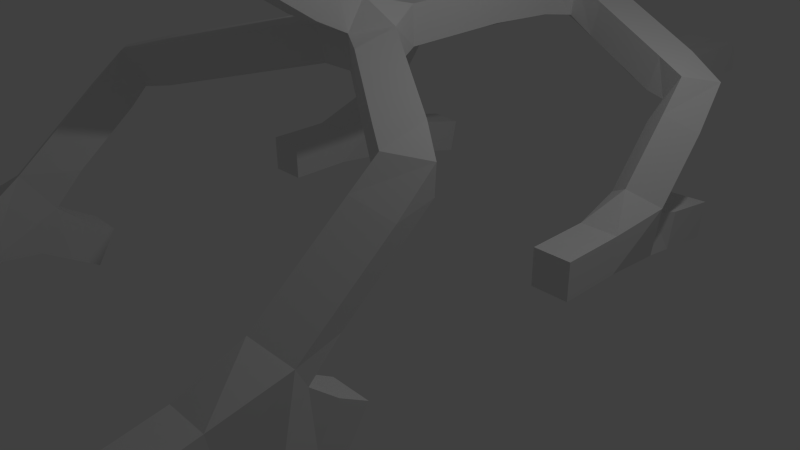 # Source: AnotherCreature.blend  (saved by Blender 2.76.0; exported with 4.5.12 LTS)
import bpy
from mathutils import Matrix  # noqa: F401  (used for matrix-valued properties, if any)

bpy.ops.wm.read_factory_settings(use_empty=True)
scene = bpy.context.scene
scene.name = 'Scene'

# ---- collections
col_collection_1 = bpy.data.collections.new('Collection 1'); scene.collection.children.link(col_collection_1)

# ---- materials (node trees are filled in below, after node groups)
mat_material = bpy.data.materials.new('Material')
mat_material.alpha_threshold = 0.0
mat_material.use_transparent_shadow = False
mat_material.roughness = 0.5
mat_material.line_color = (0.0, 0.0, 0.0, 1.0)

# ---- material node trees

# ---- world
world_world = bpy.data.worlds.new('World'); scene.world = world_world
world_world.color = (0.05088, 0.05088, 0.05088)
world_world.use_sun_shadow = False
world_world.sun_shadow_jitter_overblur = 0.0
world_world.cycles.sampling_method = 'MANUAL'
world_world.cycles.sample_map_resolution = 256

# ---- cameras
cam_camera = bpy.data.cameras.new('Camera')
cam_camera.clip_end = 100.0
cam_camera.lens = 35.0
cam_camera.sensor_width = 32.0
cam_camera.sensor_height = 18.0
cam_camera.ortho_scale = 7.314
cam_camera.dof.focus_distance = 0.0
cam_camera.dof.aperture_fstop = 128.0

# ---- lights
light_lamp = bpy.data.lights.new('Lamp', 'POINT')
light_lamp.transmission_factor = 0.0
light_lamp.cutoff_distance = 30.0
light_lamp.energy = 100.0
light_lamp.shadow_buffer_clip_start = 1.001
light_lamp.shadow_soft_size = 0.1
light_lamp.shadow_maximum_resolution = 0.006
light_lamp.use_absolute_resolution = True
light_lamp.cycles.use_multiple_importance_sampling = False

# ---- meshes
me_cube = bpy.data.meshes.new('Cube')
me_cube.from_pydata([(0.0, -2.98e-08, 0.0), (0.0, -2.341, 1.509), (0.0, -4.083, 1.494), (0.0, -5.301, 1.494), (0.0, 1.954, 0.02985), (0.0, 3.947, -0.07294), (-0.03711, 4.913, -0.7617), (0.2041, 6.56, -1.846), (0.1958, 8.174, -1.849), (2.411, -1.684, -0.5544), (2.411, -3.541, -2.046), (2.411, -5.437, -2.37), (2.411, -2.554, -2.665), (2.434, 3.062, -0.8696), (2.434, 1.786, -2.4), (2.434, 0.473, -2.4), (2.276, 3.638, -2.784)], [(0, 1), (1, 2), (2, 3), (4, 0), (5, 4), (6, 5), (7, 6), (8, 7), (0, 9), (9, 10), (10, 11), (10, 12), (5, 13), (13, 14), (14, 15), (14, 16)], [])
me_cube.materials.append(mat_material)
me_cube.use_remesh_preserve_volume = False
me_cube.use_remesh_preserve_attributes = False
me_cube.use_mirror_vertex_groups = False
me_cube.update()

# ---- objects
ob_cube = bpy.data.objects.new('Cube', me_cube)
ob_lamp = bpy.data.objects.new('Lamp', light_lamp)
ob_camera = bpy.data.objects.new('Camera', cam_camera)

# ---- transforms, parenting, visibility, modifiers, constraints
ob_cube.location = (0.0, 0.0, 2.901)
ob_cube.lock_rotations_4d = False
ob_cube.empty_display_type = 'ARROWS'
ob_cube.lineart.crease_threshold = 0.0
_m = ob_cube.modifiers.new('Mirror', 'MIRROR')
_m.use_clip = True
_m = ob_cube.modifiers.new('Skin', 'SKIN')
ob_lamp.location = (4.076, 1.005, 5.904)
ob_lamp.rotation_euler = (0.6503, 0.05522, 1.866)
ob_lamp.lock_rotations_4d = False
ob_lamp.empty_display_type = 'ARROWS'
ob_lamp.color = (0.0, 0.0, 0.0, 0.0)
ob_lamp.lineart.crease_threshold = 0.0
ob_camera.location = (7.481, -6.508, 5.344)
ob_camera.rotation_euler = (1.109, 0.01082, 0.8149)
ob_camera.lock_rotations_4d = False
ob_camera.empty_display_type = 'ARROWS'
ob_camera.color = (0.0, 0.0, 0.0, 0.0)
ob_camera.display_type = 'WIRE'
ob_camera.lineart.crease_threshold = 0.0

# ---- collection membership
col_collection_1.objects.link(ob_cube)
col_collection_1.objects.link(ob_lamp)
col_collection_1.objects.link(ob_camera)

# ---- scene / render settings (as saved in the file)
scene.camera = ob_camera
scene.frame_start = 1; scene.frame_end = 250; scene.frame_set(213)
scene.render.engine = 'BLENDER_EEVEE_NEXT'
scene.render.resolution_percentage = 50
scene.render.dither_intensity = 0.0
scene.cycles.use_denoising = False
scene.cycles.samples = 10
scene.cycles.sampling_pattern = 'TABULATED_SOBOL'
scene.cycles.light_sampling_threshold = 0.0
scene.cycles.use_adaptive_sampling = False
scene.cycles.use_light_tree = False
scene.cycles.blur_glossy = 0.0
scene.cycles.pixel_filter_type = 'GAUSSIAN'
scene.cycles.sample_clamp_indirect = 0.0
scene.view_settings.view_transform = 'Standard'
bpy.context.view_layer.update()
